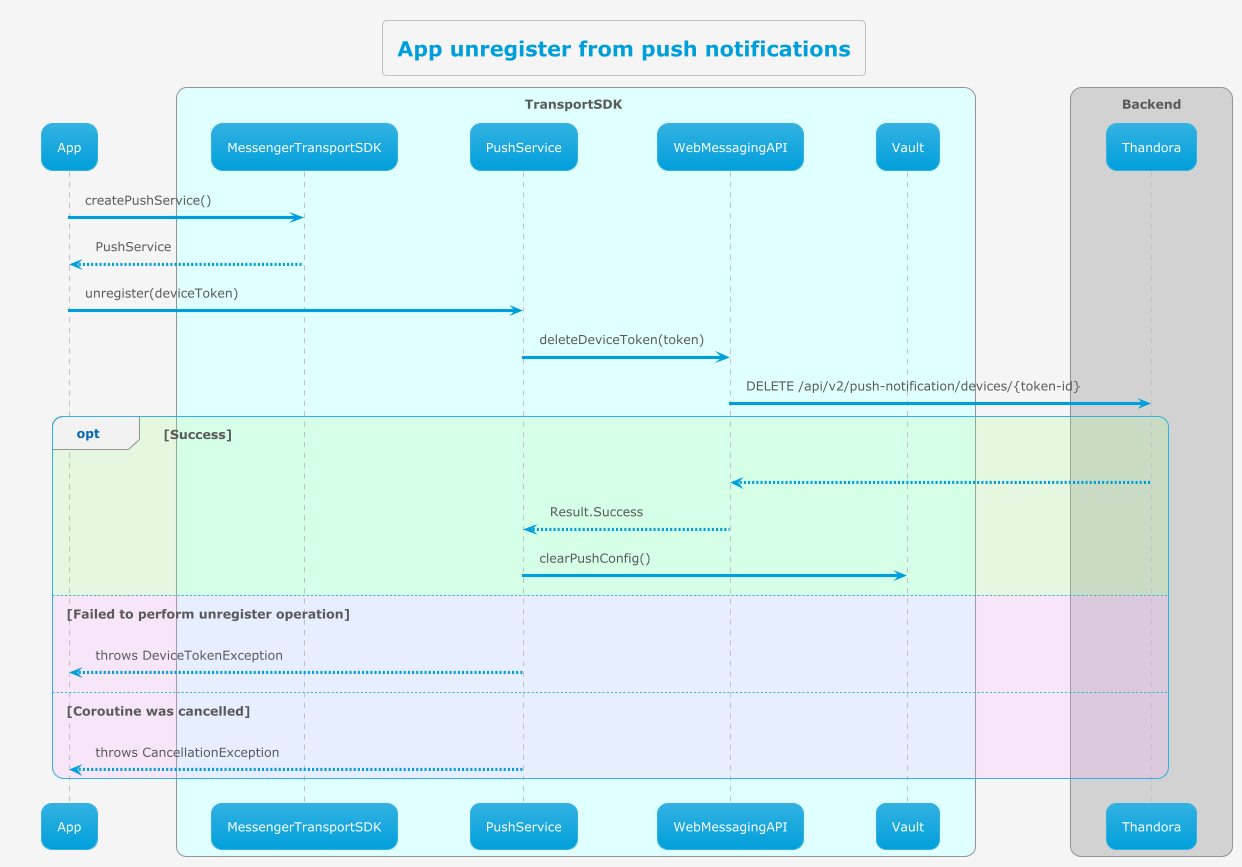

The diagram above was rendered by PlantUML. Its source (embedded in the PNG):
@startuml
'https://plantuml.com/sequence-diagram

!theme bluegray
!pragma teoz true


skinparam backgroundColor #whitesmoke
title App unregister from push notifications

participant App
box TransportSDK #lightcyan
participant MessengerTransportSDK
participant PushService
participant WebMessagingAPI
participant Vault
end box
box Backend
participant Thandora
end box

	App -> MessengerTransportSDK : createPushService()
	MessengerTransportSDK --> App : PushService
	App -> PushService : unregister(deviceToken)
    PushService -> WebMessagingAPI : deleteDeviceToken(token)
    WebMessagingAPI -> Thandora : DELETE /api/v2/push-notification/devices/{token-id}
    opt #aaff8833 Success
	    Thandora --> WebMessagingAPI
	    WebMessagingAPI --> PushService: Result.Success
	    PushService -> Vault : clearPushConfig()
	    else #ffaaff33 Failed to perform unregister operation
        PushService --> App : throws DeviceTokenException
        else #ffaaff33 Coroutine was cancelled
        PushService --> App : throws CancellationException
	    end
@enduml